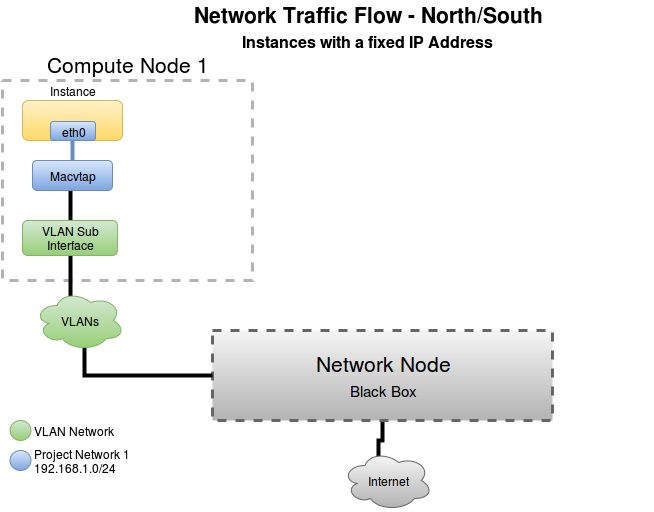

The diagram above was exported from draw.io. Its source (the exported page's mxGraphModel, read from the mxfile embedded in the PNG):
<mxGraphModel dx="1194" dy="696" grid="1" gridSize="10" guides="1" tooltips="1" connect="1" arrows="1" fold="1" page="1" pageScale="1" pageWidth="826" pageHeight="1169" background="#ffffff" math="0">
  <root>
    <mxCell id="0" />
    <mxCell id="1" parent="0" />
    <mxCell id="98" value="Compute Node 1&lt;br&gt;" style="whiteSpace=wrap;html=1;fontSize=21;dashed=1;strokeWidth=3;plain-gray;fillColor=none;strokeColor=#B3B3B3;labelPosition=center;verticalLabelPosition=top;align=center;verticalAlign=bottom;" vertex="1" parent="1">
      <mxGeometry x="20" y="89" width="250" height="200" as="geometry" />
    </mxCell>
    <mxCell id="63" value="Instance" style="rounded=1;whiteSpace=wrap;html=1;plain-yellow;labelPosition=center;verticalLabelPosition=top;align=center;verticalAlign=bottom;" parent="1" vertex="1">
      <mxGeometry x="40" y="109" width="100" height="40" as="geometry" />
    </mxCell>
    <mxCell id="64" value="Network Traffic Flow - North/South&lt;font style=&quot;font-size: 16px&quot;&gt;&lt;br&gt;Instances with a fixed IP Address&lt;/font&gt;&lt;br&gt;" style="text;html=1;strokeColor=none;fillColor=none;align=center;verticalAlign=middle;overflow=hidden;fontStyle=1;fontSize=21;" parent="1" vertex="1">
      <mxGeometry x="100" y="10" width="570" height="50" as="geometry" />
    </mxCell>
    <mxCell id="95" style="edgeStyle=orthogonalEdgeStyle;rounded=0;html=1;exitX=0.5;exitY=1;entryX=0.5;entryY=0;endArrow=none;endFill=0;jettySize=auto;orthogonalLoop=1;strokeColor=#000000;strokeWidth=4;fontSize=21;" edge="1" parent="1" source="68" target="70">
      <mxGeometry relative="1" as="geometry" />
    </mxCell>
    <mxCell id="96" style="edgeStyle=orthogonalEdgeStyle;rounded=0;html=1;endArrow=none;endFill=0;jettySize=auto;orthogonalLoop=1;strokeWidth=4;fontSize=21;plain-blue" edge="1" parent="1" source="68">
      <mxGeometry relative="1" as="geometry">
        <mxPoint x="90" y="139" as="targetPoint" />
      </mxGeometry>
    </mxCell>
    <mxCell id="68" value="Macvtap" style="rounded=1;whiteSpace=wrap;html=1;labelPosition=center;verticalLabelPosition=middle;align=center;verticalAlign=middle;plain-blue" parent="1" vertex="1">
      <mxGeometry x="50" y="169" width="80" height="30" as="geometry" />
    </mxCell>
    <mxCell id="102" style="edgeStyle=orthogonalEdgeStyle;rounded=0;html=1;exitX=0.5;exitY=1;entryX=0.4;entryY=0.1;entryPerimeter=0;endArrow=none;endFill=0;jettySize=auto;orthogonalLoop=1;strokeColor=#000000;strokeWidth=4;fontSize=21;" edge="1" parent="1" source="70" target="101">
      <mxGeometry relative="1" as="geometry" />
    </mxCell>
    <mxCell id="70" value="VLAN Sub&lt;br&gt;Interface&lt;br&gt;" style="rounded=1;whiteSpace=wrap;html=1;plain-green" parent="1" vertex="1">
      <mxGeometry x="40" y="229" width="95" height="35" as="geometry" />
    </mxCell>
    <mxCell id="90" value="Project Network 1&lt;br&gt;192.168.1.0/24&lt;br&gt;" style="ellipse;html=1;labelPosition=right;verticalLabelPosition=middle;align=left;verticalAlign=middle;plain-blue" parent="1" vertex="1">
      <mxGeometry x="27" y="459" width="21" height="20" as="geometry" />
    </mxCell>
    <mxCell id="94" style="edgeStyle=orthogonalEdgeStyle;rounded=0;html=1;exitX=0.5;exitY=1;entryX=0.4;entryY=0.1;entryPerimeter=0;endArrow=none;endFill=0;jettySize=auto;orthogonalLoop=1;strokeColor=#000000;strokeWidth=4;fontSize=21;" edge="1" parent="1" source="99" target="93">
      <mxGeometry relative="1" as="geometry">
        <mxPoint x="650" y="228" as="sourcePoint" />
        <Array as="points">
          <mxPoint x="400" y="449" />
          <mxPoint x="396" y="449" />
        </Array>
      </mxGeometry>
    </mxCell>
    <mxCell id="93" value="Internet" style="ellipse;shape=cloud;whiteSpace=wrap;html=1;plain-gray" vertex="1" parent="1">
      <mxGeometry x="360" y="459" width="90" height="60" as="geometry" />
    </mxCell>
    <mxCell id="99" value="Network Node&lt;br&gt;&lt;font style=&quot;font-size: 15px&quot;&gt;Black Box&lt;/font&gt;&lt;br&gt;" style="whiteSpace=wrap;html=1;fontSize=21;dashed=1;strokeWidth=3;labelPosition=center;verticalLabelPosition=middle;align=center;verticalAlign=middle;plain-gray" vertex="1" parent="1">
      <mxGeometry x="230" y="339" width="340" height="90" as="geometry" />
    </mxCell>
    <mxCell id="103" style="edgeStyle=orthogonalEdgeStyle;rounded=0;html=1;exitX=0.55;exitY=0.95;exitPerimeter=0;entryX=0;entryY=0.5;endArrow=none;endFill=0;jettySize=auto;orthogonalLoop=1;strokeColor=#000000;strokeWidth=4;fontSize=21;" edge="1" parent="1" source="101" target="99">
      <mxGeometry relative="1" as="geometry">
        <Array as="points">
          <mxPoint x="102" y="384" />
        </Array>
      </mxGeometry>
    </mxCell>
    <mxCell id="101" value="VLANs" style="ellipse;shape=cloud;whiteSpace=wrap;html=1;plain-green" vertex="1" parent="1">
      <mxGeometry x="52" y="299" width="90" height="60" as="geometry" />
    </mxCell>
    <mxCell id="106" value="VLAN Network&lt;br&gt;" style="ellipse;html=1;labelPosition=right;verticalLabelPosition=middle;align=left;verticalAlign=middle;plain-green" vertex="1" parent="1">
      <mxGeometry x="27" y="429" width="21" height="20" as="geometry" />
    </mxCell>
    <mxCell id="107" value="eth0" style="rounded=1;whiteSpace=wrap;html=1;labelPosition=center;verticalLabelPosition=middle;align=center;verticalAlign=middle;plain-blue" vertex="1" parent="1">
      <mxGeometry x="68" y="130" width="45" height="19" as="geometry" />
    </mxCell>
  </root>
</mxGraphModel>